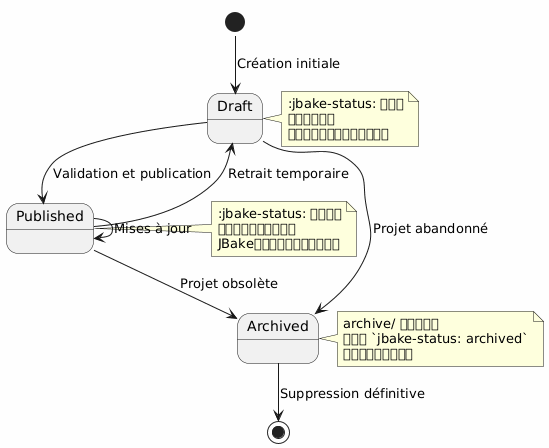

The diagram above was rendered by PlantUML. Its source (embedded in the PNG):
@startuml
skinparam backgroundColor #FEFEFE

[*] --> Draft : Création initiale
Draft --> Published : Validation et publication
Published --> Draft : Retrait temporaire
Draft --> Archived : Projet abandonné
Published --> Archived : Projet obsolète
Archived --> [*] : Suppression définitive
Published --> Published : Mises à jour

note right of Draft
:jbake-status: 下書き
公開されない
進行中のプロジェクトに有用
end note

note right of Published
:jbake-status: 公開済み
ポートフォリオに表示
JBakeによりインデックス済み
end note

note right of Archived
archive/ に移動済み
または `jbake-status: archived`
未公開だが保存済み
end note
@enduml